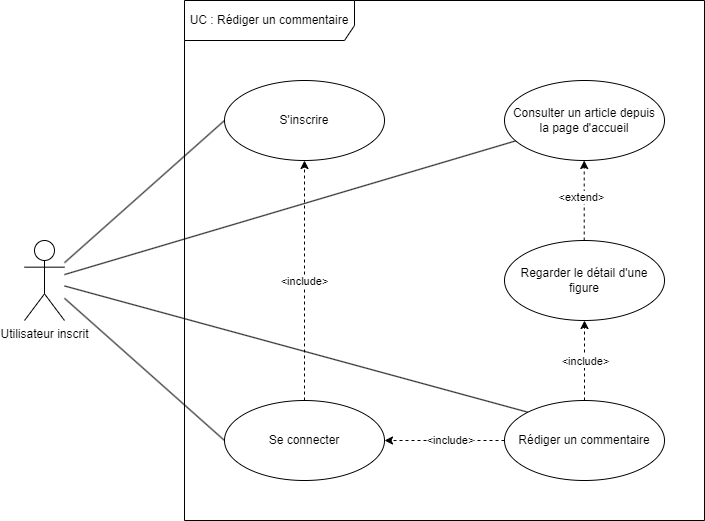

The diagram above was exported from draw.io. Its source (the exported page's mxGraphModel, read from the mxfile embedded in the PNG):
<mxGraphModel dx="2074" dy="1098" grid="1" gridSize="10" guides="1" tooltips="1" connect="1" arrows="1" fold="1" page="1" pageScale="1" pageWidth="827" pageHeight="1169" math="0" shadow="0">
  <root>
    <mxCell id="0" />
    <mxCell id="1" parent="0" />
    <mxCell id="cdv5H_YsPGK8f7jpIJ9Q-13" style="rounded=0;orthogonalLoop=1;jettySize=auto;html=1;entryX=0;entryY=0.5;entryDx=0;entryDy=0;endArrow=none;endFill=0;" parent="1" source="cdv5H_YsPGK8f7jpIJ9Q-1" target="cdv5H_YsPGK8f7jpIJ9Q-12" edge="1">
      <mxGeometry relative="1" as="geometry" />
    </mxCell>
    <mxCell id="mDFRXzg-ddELUCGIpG_Y-1" style="rounded=0;orthogonalLoop=1;jettySize=auto;html=1;entryX=0;entryY=0;entryDx=0;entryDy=0;endArrow=none;endFill=0;" parent="1" source="cdv5H_YsPGK8f7jpIJ9Q-1" target="cdv5H_YsPGK8f7jpIJ9Q-9" edge="1">
      <mxGeometry relative="1" as="geometry" />
    </mxCell>
    <mxCell id="cdv5H_YsPGK8f7jpIJ9Q-1" value="Utilisateur inscrit" style="shape=umlActor;verticalLabelPosition=bottom;verticalAlign=top;html=1;outlineConnect=0;" parent="1" vertex="1">
      <mxGeometry x="80" y="280" width="40" height="80" as="geometry" />
    </mxCell>
    <mxCell id="cdv5H_YsPGK8f7jpIJ9Q-5" value="UC : Rédiger un commentaire" style="shape=umlFrame;whiteSpace=wrap;html=1;pointerEvents=0;width=170;height=40;" parent="1" vertex="1">
      <mxGeometry x="240" y="40" width="520" height="520" as="geometry" />
    </mxCell>
    <mxCell id="FNTI4o2W5Qzlb5NGkHpl-2" style="rounded=0;orthogonalLoop=1;jettySize=auto;html=1;entryX=0.5;entryY=1;entryDx=0;entryDy=0;dashed=1;" parent="1" source="cdv5H_YsPGK8f7jpIJ9Q-7" target="cdv5H_YsPGK8f7jpIJ9Q-12" edge="1">
      <mxGeometry relative="1" as="geometry" />
    </mxCell>
    <mxCell id="FNTI4o2W5Qzlb5NGkHpl-3" value="&amp;lt;include&amp;gt;" style="edgeLabel;html=1;align=center;verticalAlign=middle;resizable=0;points=[];" parent="FNTI4o2W5Qzlb5NGkHpl-2" vertex="1" connectable="0">
      <mxGeometry x="0.175" y="1" relative="1" as="geometry">
        <mxPoint y="21" as="offset" />
      </mxGeometry>
    </mxCell>
    <mxCell id="cdv5H_YsPGK8f7jpIJ9Q-7" value="Se connecter" style="ellipse;whiteSpace=wrap;html=1;" parent="1" vertex="1">
      <mxGeometry x="280" y="440" width="160" height="80" as="geometry" />
    </mxCell>
    <mxCell id="rbtWbut2MKiH6onWx1-H-1" value="" style="rounded=0;orthogonalLoop=1;jettySize=auto;html=1;exitX=0.5;exitY=0;exitDx=0;exitDy=0;entryX=0.5;entryY=1;entryDx=0;entryDy=0;dashed=1;" parent="1" source="cdv5H_YsPGK8f7jpIJ9Q-9" target="cdv5H_YsPGK8f7jpIJ9Q-8" edge="1">
      <mxGeometry relative="1" as="geometry" />
    </mxCell>
    <mxCell id="rbtWbut2MKiH6onWx1-H-2" value="&amp;lt;include&amp;gt;" style="edgeLabel;html=1;align=center;verticalAlign=middle;resizable=0;points=[];" parent="rbtWbut2MKiH6onWx1-H-1" vertex="1" connectable="0">
      <mxGeometry y="-3" relative="1" as="geometry">
        <mxPoint x="-3" as="offset" />
      </mxGeometry>
    </mxCell>
    <mxCell id="cdv5H_YsPGK8f7jpIJ9Q-8" value="Regarder le détail d'une figure" style="ellipse;whiteSpace=wrap;html=1;" parent="1" vertex="1">
      <mxGeometry x="560" y="280" width="160" height="80" as="geometry" />
    </mxCell>
    <mxCell id="cdv5H_YsPGK8f7jpIJ9Q-20" style="rounded=0;orthogonalLoop=1;jettySize=auto;html=1;dashed=1;" parent="1" source="cdv5H_YsPGK8f7jpIJ9Q-9" target="cdv5H_YsPGK8f7jpIJ9Q-7" edge="1">
      <mxGeometry relative="1" as="geometry" />
    </mxCell>
    <mxCell id="cdv5H_YsPGK8f7jpIJ9Q-9" value="Rédiger un commentaire" style="ellipse;whiteSpace=wrap;html=1;" parent="1" vertex="1">
      <mxGeometry x="560" y="440" width="160" height="80" as="geometry" />
    </mxCell>
    <mxCell id="cdv5H_YsPGK8f7jpIJ9Q-12" value="S'inscrire" style="ellipse;whiteSpace=wrap;html=1;" parent="1" vertex="1">
      <mxGeometry x="280" y="120" width="160" height="80" as="geometry" />
    </mxCell>
    <mxCell id="cdv5H_YsPGK8f7jpIJ9Q-17" style="rounded=0;orthogonalLoop=1;jettySize=auto;html=1;entryX=0;entryY=0.5;entryDx=0;entryDy=0;endArrow=none;endFill=0;" parent="1" source="cdv5H_YsPGK8f7jpIJ9Q-1" target="cdv5H_YsPGK8f7jpIJ9Q-7" edge="1">
      <mxGeometry relative="1" as="geometry">
        <mxPoint x="110" y="488" as="sourcePoint" />
        <mxPoint x="270" y="430" as="targetPoint" />
      </mxGeometry>
    </mxCell>
    <mxCell id="cdv5H_YsPGK8f7jpIJ9Q-22" value="&amp;lt;include&amp;gt;" style="edgeLabel;html=1;align=center;verticalAlign=middle;resizable=0;points=[];" parent="1" vertex="1" connectable="0">
      <mxGeometry x="510" y="500" as="geometry">
        <mxPoint x="-5" y="-21" as="offset" />
      </mxGeometry>
    </mxCell>
    <mxCell id="augfB54xo7yPqXsBDHGm-1" style="rounded=0;orthogonalLoop=1;jettySize=auto;html=1;endArrow=none;endFill=0;" parent="1" source="mDFRXzg-ddELUCGIpG_Y-2" target="cdv5H_YsPGK8f7jpIJ9Q-1" edge="1">
      <mxGeometry relative="1" as="geometry" />
    </mxCell>
    <mxCell id="mDFRXzg-ddELUCGIpG_Y-2" value="Consulter un article depuis&lt;br&gt;la page d'accueil" style="ellipse;whiteSpace=wrap;html=1;" parent="1" vertex="1">
      <mxGeometry x="560" y="120" width="160" height="80" as="geometry" />
    </mxCell>
    <mxCell id="mDFRXzg-ddELUCGIpG_Y-3" style="rounded=0;orthogonalLoop=1;jettySize=auto;html=1;dashed=1;entryX=0.5;entryY=1;entryDx=0;entryDy=0;exitX=0.5;exitY=0;exitDx=0;exitDy=0;" parent="1" edge="1">
      <mxGeometry relative="1" as="geometry">
        <mxPoint x="639.71" y="280" as="sourcePoint" />
        <mxPoint x="639.71" y="200" as="targetPoint" />
        <Array as="points" />
      </mxGeometry>
    </mxCell>
    <mxCell id="mDFRXzg-ddELUCGIpG_Y-4" value="&amp;lt;extend&amp;gt;" style="edgeLabel;html=1;align=center;verticalAlign=middle;resizable=0;points=[];" parent="mDFRXzg-ddELUCGIpG_Y-3" vertex="1" connectable="0">
      <mxGeometry x="0.0429" y="2" relative="1" as="geometry">
        <mxPoint x="-1" y="-2" as="offset" />
      </mxGeometry>
    </mxCell>
  </root>
</mxGraphModel>